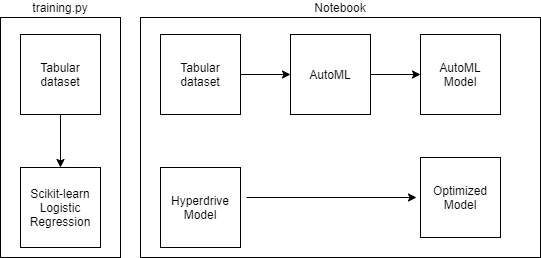

The diagram above was exported from draw.io. Its source (the exported page's mxGraphModel, read from the mxfile embedded in the PNG):
<mxGraphModel dx="1038" dy="547" grid="1" gridSize="10" guides="1" tooltips="1" connect="1" arrows="1" fold="1" page="1" pageScale="1" pageWidth="850" pageHeight="1100" math="0" shadow="0">
  <root>
    <mxCell id="0" />
    <mxCell id="1" parent="0" />
    <mxCell id="zJqRCtabx6rDrNxqIQUS-2" value="training.py" style="rounded=0;whiteSpace=wrap;html=1;labelPosition=center;verticalLabelPosition=top;align=center;verticalAlign=bottom;" vertex="1" parent="1">
      <mxGeometry x="110" y="90" width="120" height="240" as="geometry" />
    </mxCell>
    <mxCell id="zJqRCtabx6rDrNxqIQUS-3" value="Tabular dataset" style="whiteSpace=wrap;html=1;aspect=fixed;" vertex="1" parent="1">
      <mxGeometry x="130" y="107" width="80" height="80" as="geometry" />
    </mxCell>
    <mxCell id="zJqRCtabx6rDrNxqIQUS-5" value="Scikit-learn Logistic Regression" style="whiteSpace=wrap;html=1;aspect=fixed;" vertex="1" parent="1">
      <mxGeometry x="130" y="240" width="80" height="80" as="geometry" />
    </mxCell>
    <mxCell id="zJqRCtabx6rDrNxqIQUS-9" value="" style="endArrow=classic;html=1;entryX=0.5;entryY=0;entryDx=0;entryDy=0;" edge="1" parent="1" source="zJqRCtabx6rDrNxqIQUS-3" target="zJqRCtabx6rDrNxqIQUS-5">
      <mxGeometry width="50" height="50" relative="1" as="geometry">
        <mxPoint x="170" y="237" as="sourcePoint" />
        <mxPoint x="170" y="257.71067811865476" as="targetPoint" />
      </mxGeometry>
    </mxCell>
    <mxCell id="zJqRCtabx6rDrNxqIQUS-10" value="Notebook" style="rounded=0;whiteSpace=wrap;html=1;labelPosition=center;verticalLabelPosition=top;align=center;verticalAlign=bottom;" vertex="1" parent="1">
      <mxGeometry x="250" y="90" width="400" height="240" as="geometry" />
    </mxCell>
    <mxCell id="zJqRCtabx6rDrNxqIQUS-11" value="Tabular dataset" style="whiteSpace=wrap;html=1;aspect=fixed;" vertex="1" parent="1">
      <mxGeometry x="270" y="107" width="80" height="80" as="geometry" />
    </mxCell>
    <mxCell id="zJqRCtabx6rDrNxqIQUS-13" value="" style="endArrow=classic;html=1;" edge="1" parent="1" source="zJqRCtabx6rDrNxqIQUS-11">
      <mxGeometry width="50" height="50" relative="1" as="geometry">
        <mxPoint x="350" y="197" as="sourcePoint" />
        <mxPoint x="400" y="147" as="targetPoint" />
      </mxGeometry>
    </mxCell>
    <mxCell id="zJqRCtabx6rDrNxqIQUS-14" value="AutoML" style="whiteSpace=wrap;html=1;aspect=fixed;" vertex="1" parent="1">
      <mxGeometry x="400" y="107" width="80" height="80" as="geometry" />
    </mxCell>
    <mxCell id="zJqRCtabx6rDrNxqIQUS-15" value="" style="endArrow=classic;html=1;" edge="1" parent="1">
      <mxGeometry width="50" height="50" relative="1" as="geometry">
        <mxPoint x="480" y="147" as="sourcePoint" />
        <mxPoint x="530" y="147" as="targetPoint" />
      </mxGeometry>
    </mxCell>
    <mxCell id="zJqRCtabx6rDrNxqIQUS-16" value="AutoML&lt;br&gt;Model" style="whiteSpace=wrap;html=1;aspect=fixed;" vertex="1" parent="1">
      <mxGeometry x="530" y="107" width="80" height="80" as="geometry" />
    </mxCell>
    <mxCell id="zJqRCtabx6rDrNxqIQUS-17" value="Hyperdrive Model" style="whiteSpace=wrap;html=1;aspect=fixed;" vertex="1" parent="1">
      <mxGeometry x="270" y="240" width="80" height="80" as="geometry" />
    </mxCell>
    <mxCell id="zJqRCtabx6rDrNxqIQUS-18" value="" style="endArrow=classic;html=1;entryX=0;entryY=0.5;entryDx=0;entryDy=0;" edge="1" parent="1">
      <mxGeometry width="50" height="50" relative="1" as="geometry">
        <mxPoint x="356" y="270" as="sourcePoint" />
        <mxPoint x="526" y="270" as="targetPoint" />
      </mxGeometry>
    </mxCell>
    <mxCell id="zJqRCtabx6rDrNxqIQUS-19" value="Optimized Model" style="whiteSpace=wrap;html=1;aspect=fixed;" vertex="1" parent="1">
      <mxGeometry x="530" y="230" width="80" height="80" as="geometry" />
    </mxCell>
  </root>
</mxGraphModel>